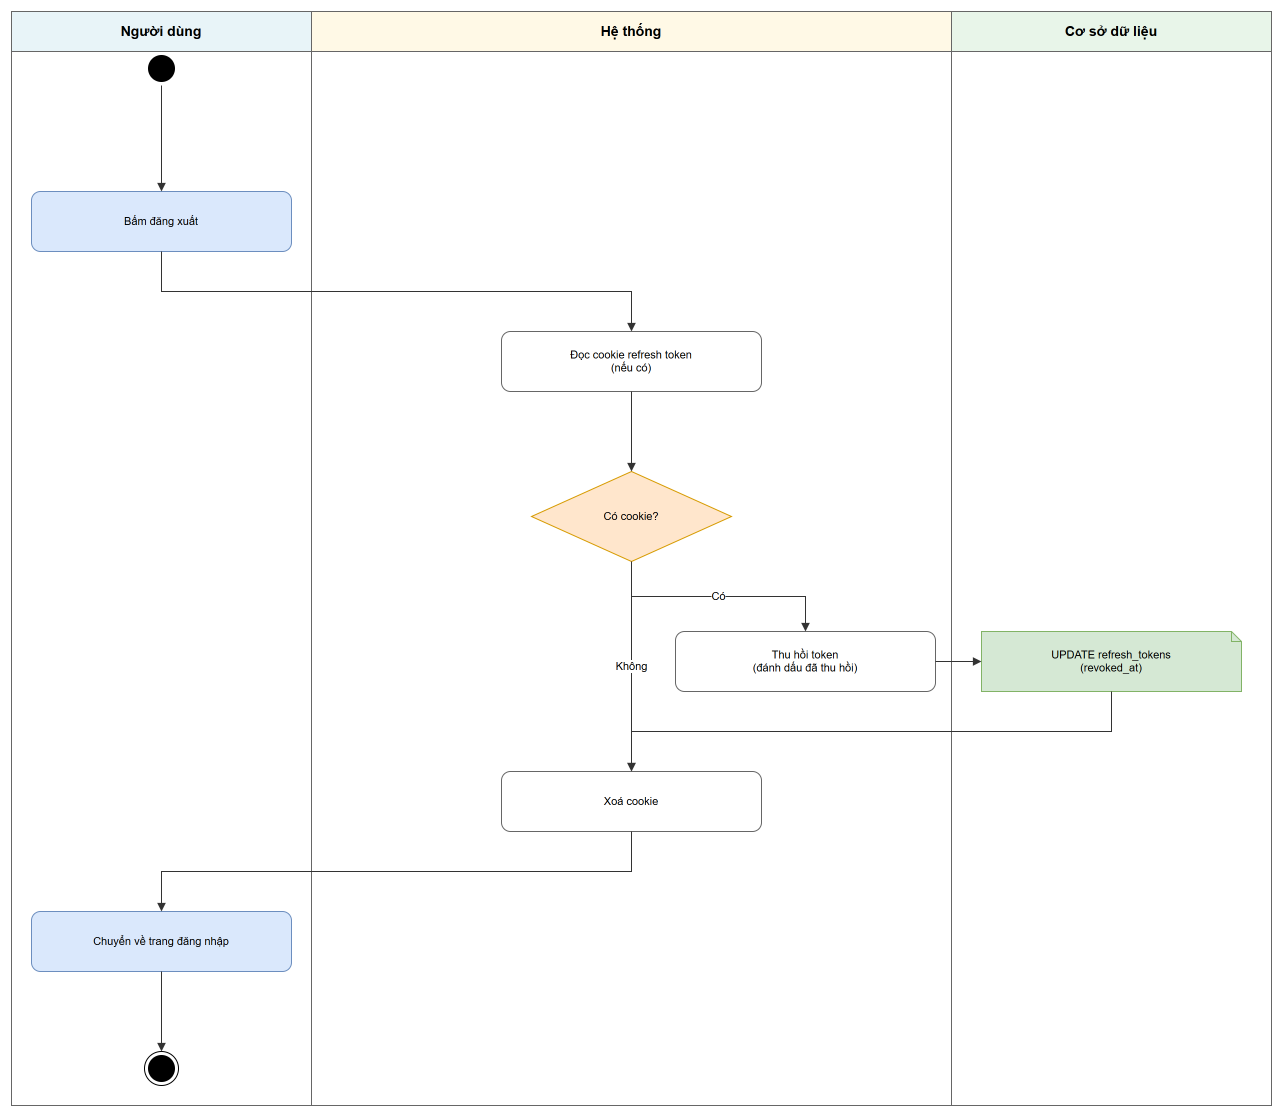

The diagram above was exported from draw.io. Its source (the exported page's mxGraphModel, read from the mxfile embedded in the PNG):
<mxGraphModel adaptiveColors="auto">
  <root>
    <mxCell id="0" />
    <mxCell id="1" parent="0" />
    <mxCell id="lnUser" value="Người dùng" style="swimlane;startSize=40;html=1;fillColor=#e8f4f8;strokeColor=#666666;fontStyle=1;fontSize=14;whiteSpace=wrap;" vertex="1" parent="1">
      <mxGeometry x="0" y="0" width="300" height="1094" as="geometry" />
    </mxCell>
    <mxCell id="lnSys" value="Hệ thống" style="swimlane;startSize=40;html=1;fillColor=#fff9e6;strokeColor=#666666;fontStyle=1;fontSize=14;whiteSpace=wrap;" vertex="1" parent="1">
      <mxGeometry x="300" y="0" width="640" height="1094" as="geometry" />
    </mxCell>
    <mxCell id="lnDb" value="Cơ sở dữ liệu" style="swimlane;startSize=40;html=1;fillColor=#e8f5e9;strokeColor=#666666;fontStyle=1;fontSize=14;whiteSpace=wrap;" vertex="1" parent="1">
      <mxGeometry x="940" y="0" width="320" height="1094" as="geometry" />
    </mxCell>
    <mxCell id="n1" value="" style="ellipse;whiteSpace=wrap;html=1;shape=startState;fillColor=#000000;strokeColor=#000000;" vertex="1" parent="1">
      <mxGeometry x="133" y="40" width="34" height="34" as="geometry" />
    </mxCell>
    <mxCell id="n2" value="Bấm đăng xuất" style="rounded=1;whiteSpace=wrap;html=1;fillColor=#dae8fc;strokeColor=#6c8ebf;fontSize=11;" vertex="1" parent="1">
      <mxGeometry x="20" y="180" width="260" height="60" as="geometry" />
    </mxCell>
    <mxCell id="n3" value="Đọc cookie refresh token&#10;(nếu có)" style="rounded=1;whiteSpace=wrap;html=1;fillColor=#ffffff;strokeColor=#666666;fontSize=11;" vertex="1" parent="1">
      <mxGeometry x="490" y="320" width="260" height="60" as="geometry" />
    </mxCell>
    <mxCell id="n4" value="Có cookie?" style="rhombus;whiteSpace=wrap;html=1;fillColor=#ffe6cc;strokeColor=#d79b00;fontSize=11;" vertex="1" parent="1">
      <mxGeometry x="520" y="460" width="200" height="90" as="geometry" />
    </mxCell>
    <mxCell id="n5a" value="Thu hồi token&#10;(đánh dấu đã thu hồi)" style="rounded=1;whiteSpace=wrap;html=1;fillColor=#ffffff;strokeColor=#666666;fontSize=11;" vertex="1" parent="1">
      <mxGeometry x="664" y="620" width="260" height="60" as="geometry" />
    </mxCell>
    <mxCell id="n5adb" value="UPDATE refresh_tokens&#10;(revoked_at)" style="rounded=0;whiteSpace=wrap;html=1;fillColor=#d5e8d4;strokeColor=#82b366;fontSize=11;shape=note;size=10;" vertex="1" parent="1">
      <mxGeometry x="970" y="620" width="260" height="60" as="geometry" />
    </mxCell>
    <mxCell id="n6" value="Xoá cookie" style="rounded=1;whiteSpace=wrap;html=1;fillColor=#ffffff;strokeColor=#666666;fontSize=11;" vertex="1" parent="1">
      <mxGeometry x="490" y="760" width="260" height="60" as="geometry" />
    </mxCell>
    <mxCell id="n7" value="Chuyển về trang đăng nhập" style="rounded=1;whiteSpace=wrap;html=1;fillColor=#dae8fc;strokeColor=#6c8ebf;fontSize=11;" vertex="1" parent="1">
      <mxGeometry x="20" y="900" width="260" height="60" as="geometry" />
    </mxCell>
    <mxCell id="n8" value="" style="ellipse;whiteSpace=wrap;html=1;shape=endState;fillColor=#000000;strokeColor=#000000;" vertex="1" parent="1">
      <mxGeometry x="133" y="1040" width="34" height="34" as="geometry" />
    </mxCell>
    <mxCell id="e0" value="" edge="1" parent="1" source="n1" target="n2" style="endArrow=block;endFill=1;html=1;fontSize=11;edgeStyle=orthogonalEdgeStyle;rounded=0;strokeColor=#333333;exitX=0.5;exitY=1;exitDx=0;exitDy=0;entryX=0.5;entryY=0;entryDx=0;entryDy=0;">
      <mxGeometry relative="1" as="geometry" />
    </mxCell>
    <mxCell id="e1" value="" edge="1" parent="1" source="n2" target="n3" style="endArrow=block;endFill=1;html=1;fontSize=11;edgeStyle=orthogonalEdgeStyle;rounded=0;strokeColor=#333333;exitX=0.5;exitY=1;exitDx=0;exitDy=0;entryX=0.5;entryY=0;entryDx=0;entryDy=0;">
      <mxGeometry relative="1" as="geometry" />
    </mxCell>
    <mxCell id="e2" value="" edge="1" parent="1" source="n3" target="n4" style="endArrow=block;endFill=1;html=1;fontSize=11;edgeStyle=orthogonalEdgeStyle;rounded=0;strokeColor=#333333;exitX=0.5;exitY=1;exitDx=0;exitDy=0;entryX=0.5;entryY=0;entryDx=0;entryDy=0;">
      <mxGeometry relative="1" as="geometry" />
    </mxCell>
    <mxCell id="e3" value="Có" edge="1" parent="1" source="n4" target="n5a" style="endArrow=block;endFill=1;html=1;fontSize=11;edgeStyle=orthogonalEdgeStyle;rounded=0;strokeColor=#333333;exitX=0.5;exitY=1;exitDx=0;exitDy=0;entryX=0.5;entryY=0;entryDx=0;entryDy=0;">
      <mxGeometry relative="1" as="geometry" />
    </mxCell>
    <mxCell id="e4" value="Không" edge="1" parent="1" source="n4" target="n6" style="endArrow=block;endFill=1;html=1;fontSize=11;edgeStyle=orthogonalEdgeStyle;rounded=0;strokeColor=#333333;exitX=0.5;exitY=1;exitDx=0;exitDy=0;entryX=0.5;entryY=0;entryDx=0;entryDy=0;">
      <mxGeometry relative="1" as="geometry" />
    </mxCell>
    <mxCell id="e5" value="" edge="1" parent="1" source="n5a" target="n5adb" style="endArrow=block;endFill=1;html=1;fontSize=11;edgeStyle=orthogonalEdgeStyle;rounded=0;strokeColor=#333333;exitX=1;exitY=0.5;exitDx=0;exitDy=0;entryX=0;entryY=0.5;entryDx=0;entryDy=0;">
      <mxGeometry relative="1" as="geometry" />
    </mxCell>
    <mxCell id="e6" value="" edge="1" parent="1" source="n5adb" target="n6" style="endArrow=block;endFill=1;html=1;fontSize=11;edgeStyle=orthogonalEdgeStyle;rounded=0;strokeColor=#333333;exitX=0.5;exitY=1;exitDx=0;exitDy=0;entryX=0.5;entryY=0;entryDx=0;entryDy=0;">
      <mxGeometry relative="1" as="geometry" />
    </mxCell>
    <mxCell id="e7" value="" edge="1" parent="1" source="n6" target="n7" style="endArrow=block;endFill=1;html=1;fontSize=11;edgeStyle=orthogonalEdgeStyle;rounded=0;strokeColor=#333333;exitX=0.5;exitY=1;exitDx=0;exitDy=0;entryX=0.5;entryY=0;entryDx=0;entryDy=0;">
      <mxGeometry relative="1" as="geometry" />
    </mxCell>
    <mxCell id="e8" value="" edge="1" parent="1" source="n7" target="n8" style="endArrow=block;endFill=1;html=1;fontSize=11;edgeStyle=orthogonalEdgeStyle;rounded=0;strokeColor=#333333;exitX=0.5;exitY=1;exitDx=0;exitDy=0;entryX=0.5;entryY=0;entryDx=0;entryDy=0;">
      <mxGeometry relative="1" as="geometry" />
    </mxCell>
  </root>
</mxGraphModel>